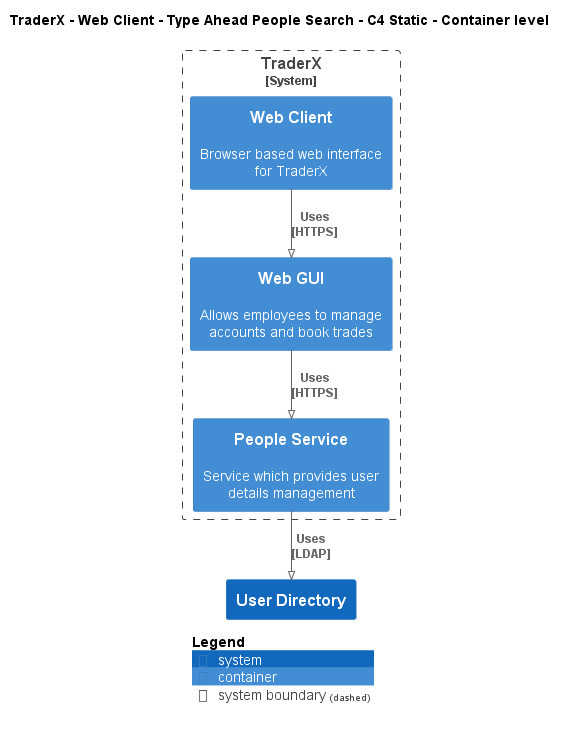

The diagram above was rendered by PlantUML. Its source (embedded in the PNG):
@startuml
!pragma layout smetana
!include ..\..\..\..\..\..\..\.c4s\C4_Container.puml

AddElementTag("c4interflow:lifecycle:new", $bgColor=green, $fontColor=#ffffff, $borderColor=green, $shadowing="False")
AddElementTag("c4interflow:lifecycle:changed", $bgColor=orange, $fontColor=#ffffff, $borderColor=orange, $shadowing="False")
AddElementTag("c4interflow:lifecycle:removed", $bgColor=red, $fontColor=#ffffff, $borderColor=red, $shadowing="False")

AddRelTag("c4interflow:lifecycle:new", $textColor=green, $lineColor=green)
AddRelTag("c4interflow:lifecycle:changed", $textColor=orange, $lineColor=orange)
AddRelTag("c4interflow:lifecycle:removed", $textColor=red, $lineColor=red)

SHOW_PERSON_PORTRAIT()
LAYOUT_TOP_DOWN()

skinparam linetype polyline

title TraderX - Web Client - Type Ahead People Search - C4 Static - Container level


System_Boundary(TraderX.SoftwareSystems.TraderX, "TraderX") {
    Container(TraderX.SoftwareSystems.TraderX.Containers.WebClient, "Web Client", "", "Browser based web interface for TraderX")
    Container(TraderX.SoftwareSystems.TraderX.Containers.WebGUI, "Web GUI", "", "Allows employees to manage accounts and book trades")
    Container(TraderX.SoftwareSystems.TraderX.Containers.PeopleService, "People Service", "", "Service which provides user details management")
}
System(TraderX.SoftwareSystems.UserDirectory, "User Directory", "")

Rel(TraderX.SoftwareSystems.TraderX.Containers.WebClient, TraderX.SoftwareSystems.TraderX.Containers.WebGUI, "Uses\n[HTTPS]", $tags='protocol:https')
Rel(TraderX.SoftwareSystems.TraderX.Containers.WebGUI, TraderX.SoftwareSystems.TraderX.Containers.PeopleService, "Uses\n[HTTPS]", $tags='protocol:https')
Rel(TraderX.SoftwareSystems.TraderX.Containers.PeopleService, TraderX.SoftwareSystems.UserDirectory, "Uses\n[LDAP]", $tags='protocol:ldap')


SHOW_LEGEND()
@enduml